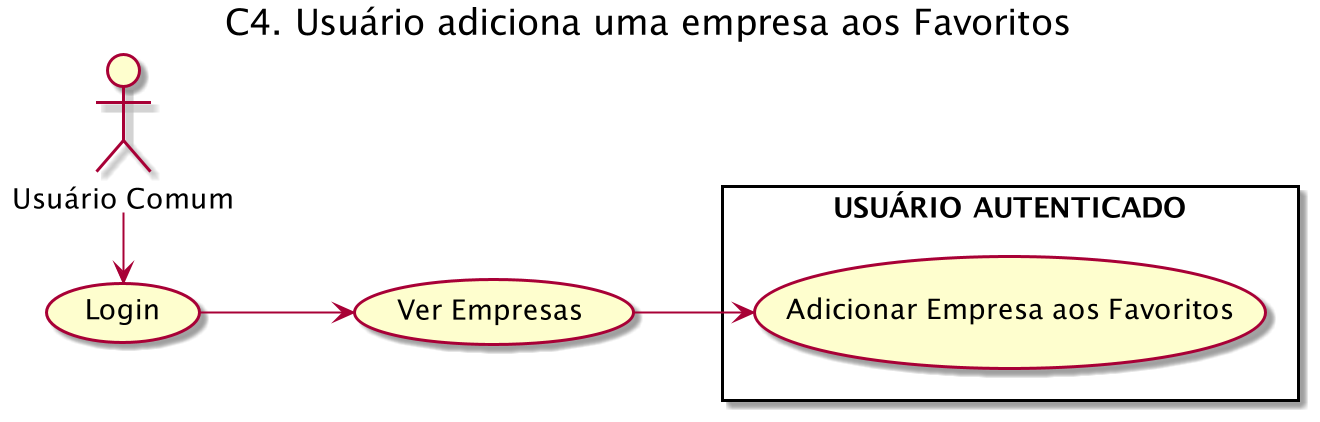

The diagram above was rendered by PlantUML. Its source (embedded in the PNG):
@startuml
left to right direction
title "C4. Usuário adiciona uma empresa aos Favoritos"

User as "Usuário Comum"

rectangle "USUÁRIO AUTENTICADO" {
    (Adicionar Empresa aos Favoritos) as FavEmpresa
}

(Ver Empresas) as VerEmpresas
(Login) as Login

User -r--> Login
Login --> VerEmpresas
VerEmpresas --> FavEmpresa
@enduml